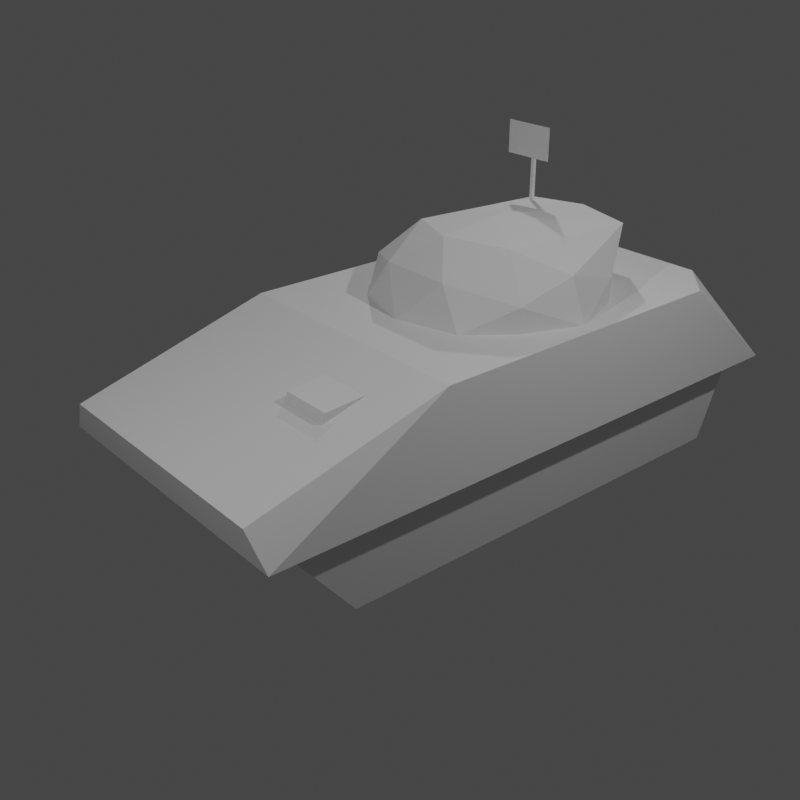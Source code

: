 # Source: mech.blend  (saved by Blender 3.3.6; exported with 4.5.12 LTS)
import bpy
from mathutils import Matrix  # noqa: F401  (used for matrix-valued properties, if any)

bpy.ops.wm.read_factory_settings(use_empty=True)
scene = bpy.context.scene
scene.name = 'Scene'

# ---- collections
col_collection = bpy.data.collections.new('Collection'); scene.collection.children.link(col_collection)
col_ant = bpy.data.collections.new('ant'); scene.collection.children.link(col_ant)

# ---- materials (node trees are filled in below, after node groups)
mat_rubber = bpy.data.materials.new('rubber')
mat_rubber.use_transparent_shadow = False
mat_camo = bpy.data.materials.new('camo')
mat_camo.use_transparent_shadow = False

# ---- material node trees

# ---- world
world_world = bpy.data.worlds.new('World'); scene.world = world_world
world_world.use_nodes = True; world_world.node_tree.nodes.clear()
_N = world_world.node_tree.nodes; _L = world_world.node_tree.links
n0 = _N.new('ShaderNodeOutputWorld'); n0.name = 'World Output'; n0.location = (300, 300)
n1 = _N.new('ShaderNodeBackground'); n1.name = 'Background'; n1.location = (10, 300)
n1.inputs[0].default_value = (0.05088, 0.05088, 0.05088, 1.0)
_L.new(n1.outputs[0], n0.inputs[0])
n0.is_active_output = True
world_world.color = (0.05088, 0.05088, 0.05088)
world_world.use_sun_shadow = False
world_world.sun_shadow_jitter_overblur = 0.0

# ---- cameras
cam_camera = bpy.data.cameras.new('Camera')
cam_camera.clip_end = 100.0
cam_camera.ortho_scale = 7.314
cam_camera_001 = bpy.data.cameras.new('Camera.001')
cam_camera_001.clip_end = 100.0
cam_camera_001.ortho_scale = 7.314

# ---- lights
light_light = bpy.data.lights.new('Light', 'POINT')
light_light.transmission_factor = 0.0
light_light.energy = 300.0
light_light.shadow_soft_size = 0.1
light_light.shadow_maximum_resolution = 0.006
light_light.use_absolute_resolution = True
light_light_001 = bpy.data.lights.new('Light.001', 'POINT')
light_light_001.transmission_factor = 0.0
light_light_001.energy = 300.0
light_light_001.shadow_soft_size = 0.1
light_light_001.shadow_maximum_resolution = 0.006
light_light_001.use_absolute_resolution = True
light_light_002 = bpy.data.lights.new('Light.002', 'POINT')
light_light_002.transmission_factor = 0.0
light_light_002.energy = 300.0
light_light_002.shadow_soft_size = 0.1
light_light_002.shadow_maximum_resolution = 0.006
light_light_002.use_absolute_resolution = True

# ---- meshes
me_ubber_mesh = bpy.data.meshes.new('ubber_mesh')
me_ubber_mesh.from_pydata([(0.7031, -3.212, 0.9081), (1.405, -2.38, -0.12), (1.405, -3.212, 0.9081), (0.7031, -2.38, -0.12), (1.405, 2.692, 0.908), (1.405, 2.25, -0.12), (0.7031, 2.692, 0.908), (0.7031, 2.25, -0.12)], [], [(0, 1, 2), (3, 1, 0), (2, 1, 4), (1, 5, 4), (4, 5, 6), (5, 7, 6), (6, 7, 3), (6, 3, 0), (3, 7, 1), (7, 5, 1)])
_uv = me_ubber_mesh.uv_layers.new(name='UVMap')
_uv.uv.foreach_set('vector', [0.0, 1.0, 1.0, 0.0, 1.0, 1.0, 0.0, 0.0, 1.0, 0.0, 0.0, 1.0, 1.0, 1.0, 1.0, 0.0, 1.0, 1.0, 1.0, 0.0, 1.0, 0.0, 1.0, 1.0, 1.0, 1.0, 1.0, 0.0, 1.0, 1.0, 1.0, 0.0, 1.0, 0.0, 1.0, 1.0, 1.0, 1.0, 1.0, 0.0, 0.0, 0.0, 1.0, 1.0, 0.0, 0.0, 0.0, 1.0, 0.0, 0.0, 1.0, 0.0, 1.0, 0.0, 1.0, 0.0, 1.0, 0.0, 1.0, 0.0])
me_ubber_mesh.materials.append(mat_rubber)
me_ubber_mesh.update()
me_amo_mesh = bpy.data.meshes.new('amo_mesh')
me_amo_mesh.from_pydata([(0.0001, -3.364, 1.049), (0.0001, -3.306, 0.7131), (1.561, -3.306, 0.7131), (1.341, -3.364, 1.049), (0.9331, 2.482, 1.591), (1.561, 2.906, 0.7129), (0.0001, 2.482, 1.591), (0.0001, 2.906, 0.7129), (0.0001, -1.349, 1.608), (0.0001, -3.364, 1.049), (1.341, -3.364, 1.049), (1.377, -1.349, 1.608), (0.0001, -3.306, 0.7131), (0.0001, -1.895, 0.713), (1.561, -3.306, 0.7131), (1.561, -1.895, 0.713), (1.377, 2.008, 1.608), (0.0001, -1.349, 1.608), (1.377, -1.349, 1.608), (0.0001, 2.008, 1.608), (1.561, 2.008, 0.713), (0.0001, 2.008, 0.713), (0.0001, 2.482, 1.591), (0.9331, 2.482, 1.591), (1.561, 2.906, 0.7129), (0.0001, 2.906, 0.7129), (-1.561, -3.306, 0.7131), (-1.341, -3.364, 1.049), (-1.561, 2.906, 0.7129), (-0.9329, 2.482, 1.591), (-1.341, -3.364, 1.049), (-1.377, -1.349, 1.608), (-1.561, -3.306, 0.7131), (-1.561, -1.895, 0.713), (-1.377, 2.008, 1.608), (-1.377, -1.349, 1.608), (-1.561, 2.008, 0.713), (-0.9329, 2.482, 1.591), (-1.561, 2.906, 0.7129)], [], [(0, 1, 2), (0, 2, 3), (4, 5, 6), (5, 7, 6), (8, 9, 10), (8, 10, 11), (12, 13, 14), (13, 15, 14), (16, 17, 18), (19, 17, 16), (20, 15, 13), (20, 13, 21), (22, 19, 16), (22, 16, 23), (24, 20, 21), (24, 21, 25), (26, 1, 0), (27, 26, 0), (6, 28, 29), (6, 7, 28), (30, 9, 8), (31, 30, 8), (32, 13, 12), (32, 33, 13), (34, 17, 19), (34, 35, 17), (13, 33, 36), (21, 13, 36), (34, 19, 22), (37, 34, 22), (21, 36, 38), (25, 21, 38)])
_uv = me_amo_mesh.uv_layers.new(name='UVMap')
_uv.uv.foreach_set('vector', [0.0, 1.0, 0.0, 0.0, 1.0, 0.0, 0.0, 1.0, 1.0, 0.0, 1.0, 1.0, 0.0, 1.0, 0.0, 0.0, 1.0, 1.0, 0.0, 0.0, 1.0, 0.0, 1.0, 1.0, 0.0, 1.0, 0.0, 0.0, 1.0, 0.0, 0.0, 1.0, 1.0, 0.0, 1.0, 1.0, 0.0, 1.0, 0.0, 0.0, 1.0, 1.0, 0.0, 0.0, 1.0, 0.0, 1.0, 1.0, 0.0, 1.0, 0.0, 1.0, 0.0, 1.0, 0.0, 1.0, 0.0, 1.0, 0.0, 1.0, 0.0, 1.0, 1.0, 0.0, 0.0, 0.0, 0.0, 1.0, 0.0, 0.0, 0.0, 1.0, 0.0, 1.0, 0.0, 1.0, 0.0, 1.0, 0.0, 1.0, 0.0, 1.0, 0.0, 1.0, 0.0, 1.0, 0.0, 1.0, 0.0, 1.0, 0.0, 1.0, 0.0, 1.0, 0.0, 1.0, 1.0, 0.0, 0.0, 0.0, 0.0, 1.0, 1.0, 1.0, 1.0, 0.0, 0.0, 1.0, 1.0, 1.0, 0.0, 0.0, 0.0, 1.0, 1.0, 1.0, 1.0, 0.0, 0.0, 0.0, 1.0, 0.0, 0.0, 0.0, 0.0, 1.0, 1.0, 1.0, 1.0, 0.0, 0.0, 1.0, 1.0, 1.0, 0.0, 0.0, 0.0, 1.0, 1.0, 1.0, 1.0, 0.0, 0.0, 0.0, 0.0, 1.0, 0.0, 1.0, 0.0, 1.0, 0.0, 1.0, 0.0, 1.0, 0.0, 1.0, 0.0, 0.0, 1.0, 0.0, 0.0, 1.0, 0.0, 1.0, 0.0, 0.0, 0.0, 1.0, 0.0, 1.0, 0.0, 1.0, 0.0, 1.0, 0.0, 1.0, 0.0, 1.0, 0.0, 1.0, 0.0, 1.0, 0.0, 1.0, 0.0, 1.0, 0.0, 1.0, 0.0, 1.0, 0.0, 1.0])
me_amo_mesh.materials.append(mat_camo)
me_amo_mesh.update()
me_amo_mesh_001 = bpy.data.meshes.new('amo_mesh.001')
me_amo_mesh_001.from_pydata([(-0.6499, -0.5914, 1.602), (0.0001, -0.7764, 1.602), (-0.3819, -0.5404, 2.017), (0.0001, -0.1894, 2.292), (0.3821, -0.5404, 2.017), (0.6511, -0.5914, 1.602), (-1.001, -0.1574, 1.867), (-1.052, 0.4606, 2.037), (-0.6189, 0.07861, 2.259), (-0.6189, 1.667, 2.191), (0.0001, 1.772, 2.223), (0.0001, 0.4606, 2.358), (0.6191, 0.07861, 2.259), (0.6191, 1.667, 2.191), (1.053, 0.4606, 2.037), (1.001, -0.1574, 1.867), (1.237, 0.4606, 1.602), (1.001, -0.1574, 1.602), (1.001, 1.08, 1.866), (0.6511, 1.514, 1.601), (1.001, 1.08, 1.601), (0.3821, 1.909, 1.948), (-0.3819, 1.909, 1.948), (-0.6499, 1.514, 1.601), (0.0001, 1.699, 1.601), (-1.237, 0.4606, 1.602), (-1.001, -0.1574, 1.602), (-1.001, 1.08, 1.866), (-1.001, 1.08, 1.601)], [], [(0, 1, 2), (3, 2, 4), (5, 4, 1), (2, 1, 4), (0, 2, 6), (7, 6, 8), (3, 8, 2), (6, 2, 8), (7, 8, 9), (10, 9, 11), (3, 11, 8), (9, 8, 11), (3, 12, 11), (10, 11, 13), (14, 13, 12), (11, 12, 13), (3, 4, 12), (14, 12, 15), (5, 15, 4), (12, 4, 15), (14, 15, 16), (5, 17, 15), (16, 15, 17), (14, 16, 18), (19, 18, 20), (18, 16, 20), (10, 13, 21), (19, 21, 18), (14, 18, 13), (21, 13, 18), (10, 21, 22), (23, 22, 24), (19, 24, 21), (22, 21, 24), (7, 25, 6), (0, 6, 26), (6, 25, 26), (7, 27, 25), (23, 28, 27), (25, 27, 28), (7, 9, 27), (23, 27, 22), (10, 22, 9), (27, 9, 22)])
_uv = me_amo_mesh_001.uv_layers.new(name='UVMap')
_uv.uv.foreach_set('vector', [0.0, 1.0, 0.0, 1.0, 0.0, 1.0, 0.0, 1.0, 0.0, 1.0, 0.0, 1.0, 0.0, 1.0, 0.0, 1.0, 0.0, 1.0, 0.0, 1.0, 0.0, 1.0, 0.0, 1.0, 0.0, 1.0, 0.0, 1.0, 0.0, 1.0, 0.0, 1.0, 0.0, 1.0, 0.0, 1.0, 0.0, 1.0, 0.0, 1.0, 0.0, 1.0, 0.0, 1.0, 0.0, 1.0, 0.0, 1.0, 0.0, 1.0, 0.0, 1.0, 0.0, 1.0, 0.0, 1.0, 0.0, 1.0, 0.0, 1.0, 0.0, 1.0, 0.0, 1.0, 0.0, 1.0, 0.0, 1.0, 0.0, 1.0, 0.0, 1.0, 0.0, 1.0, 0.0, 1.0, 0.0, 1.0, 0.0, 1.0, 0.0, 1.0, 0.0, 1.0, 0.0, 1.0, 0.0, 1.0, 0.0, 1.0, 0.0, 1.0, 0.0, 1.0, 0.0, 1.0, 0.0, 1.0, 0.0, 1.0, 0.0, 1.0, 0.0, 1.0, 0.0, 1.0, 0.0, 1.0, 0.0, 1.0, 0.0, 1.0, 0.0, 1.0, 0.0, 1.0, 0.0, 1.0, 0.0, 1.0, 0.0, 1.0, 0.0, 1.0, 0.0, 1.0, 0.0, 1.0, 0.0, 1.0, 0.0, 1.0, 0.0, 1.0, 0.0, 1.0, 0.0, 1.0, 0.0, 1.0, 0.0, 1.0, 0.0, 1.0, 0.0, 1.0, 0.0, 1.0, 0.0, 1.0, 0.0, 1.0, 0.0, 1.0, 0.0, 1.0, 0.0, 1.0, 0.0, 1.0, 0.0, 1.0, 0.0, 1.0, 0.0, 1.0, 0.0, 1.0, 0.0, 1.0, 0.0, 1.0, 0.0, 1.0, 0.0, 1.0, 0.0, 1.0, 0.0, 1.0, 0.0, 1.0, 0.0, 1.0, 0.0, 1.0, 0.0, 1.0, 0.0, 1.0, 0.0, 1.0, 0.0, 1.0, 0.0, 1.0, 0.0, 1.0, 0.0, 1.0, 0.0, 1.0, 0.0, 1.0, 0.0, 1.0, 0.0, 1.0, 0.0, 1.0, 0.0, 1.0, 0.0, 1.0, 0.0, 1.0, 0.0, 1.0, 0.0, 1.0, 0.0, 1.0, 0.0, 1.0, 0.0, 1.0, 0.0, 1.0, 0.0, 1.0, 0.0, 1.0, 0.0, 1.0, 0.0, 1.0, 0.0, 1.0, 0.0, 1.0, 0.0, 1.0, 0.0, 1.0, 0.0, 1.0, 0.0, 1.0, 0.0, 1.0, 0.0, 1.0, 0.0, 1.0, 0.0, 1.0, 0.0, 1.0, 0.0, 1.0, 0.0, 1.0, 0.0, 1.0])
me_amo_mesh_001.materials.append(mat_camo)
me_amo_mesh_001.update()
me_ubber_mesh_001 = bpy.data.meshes.new('ubber_mesh.001')
me_ubber_mesh_001.from_pydata([(-1.405, -3.212, 0.9081), (-1.405, -2.38, -0.12), (-0.7029, -3.212, 0.9081), (-0.7029, -2.38, -0.12), (-1.405, 2.692, 0.908), (-1.405, 2.25, -0.12), (-0.7029, 2.692, 0.908), (-0.7029, 2.25, -0.12)], [], [(0, 1, 2), (2, 1, 3), (4, 1, 0), (4, 5, 1), (6, 5, 4), (6, 7, 5), (3, 7, 6), (2, 3, 6), (1, 7, 3), (1, 5, 7)])
_uv = me_ubber_mesh_001.uv_layers.new(name='UVMap')
_uv.uv.foreach_set('vector', [1.0, 1.0, 1.0, 0.0, 0.0, 1.0, 0.0, 1.0, 1.0, 0.0, 0.0, 0.0, 1.0, 1.0, 1.0, 0.0, 1.0, 1.0, 1.0, 1.0, 1.0, 0.0, 1.0, 0.0, 1.0, 1.0, 1.0, 0.0, 1.0, 1.0, 1.0, 1.0, 1.0, 0.0, 1.0, 0.0, 0.0, 0.0, 1.0, 0.0, 1.0, 1.0, 0.0, 1.0, 0.0, 0.0, 1.0, 1.0, 1.0, 0.0, 1.0, 0.0, 0.0, 0.0, 1.0, 0.0, 1.0, 0.0, 1.0, 0.0])
me_ubber_mesh_001.materials.append(mat_rubber)
me_ubber_mesh_001.update()
me_amo_mesh_002 = bpy.data.meshes.new('amo_mesh.002')
me_amo_mesh_002.from_pydata([(-0.1949, 1.405, 2.687), (-0.3589, 1.466, 2.807), (-0.1949, 1.405, 3.03), (-0.3589, 1.466, 2.922), (-0.5869, 1.466, 2.807), (-0.7519, 1.405, 2.687), (-0.5869, 1.466, 2.922), (-0.7519, 1.405, 3.03), (-0.4879, 1.472, 2.154), (-0.4489, 1.472, 2.154), (-0.4879, 1.472, 2.884), (-0.4489, 1.472, 2.884), (-0.4489, 1.505, 2.154), (-0.4879, 1.505, 2.154), (-0.4489, 1.505, 2.837), (-0.4879, 1.505, 2.837), (0.8641, -2.24, 1.449), (0.8641, -2.273, 1.353), (0.8641, -1.835, 1.477), (0.3321, -2.273, 1.353), (0.3321, -2.24, 1.449), (0.3321, -1.835, 1.477)], [], [(0, 1, 2), (1, 3, 2), (4, 5, 6), (5, 7, 6), (2, 5, 0), (2, 7, 5), (6, 1, 4), (6, 3, 1), (2, 6, 7), (2, 3, 6), (1, 5, 4), (1, 0, 5), (8, 9, 10), (9, 11, 10), (12, 13, 14), (13, 15, 14), (10, 13, 8), (10, 15, 13), (14, 9, 12), (14, 11, 9), (10, 14, 15), (10, 11, 14), (9, 13, 12), (9, 8, 13), (16, 17, 18), (19, 20, 21), (16, 19, 17), (16, 20, 19), (16, 21, 20), (16, 18, 21)])
_uv = me_amo_mesh_002.uv_layers.new(name='UVMap')
_uv.uv.foreach_set('vector', [1.0, 0.0, 0.0, 0.0, 0.0, 1.0, 0.0, 0.0, 0.0, 0.0, 0.0, 1.0, 1.0, 0.0, 0.0, 0.0, 0.0, 1.0, 0.0, 0.0, 0.0, 0.0, 0.0, 1.0, 0.0, 1.0, 0.0, 0.0, 1.0, 0.0, 0.0, 1.0, 0.0, 0.0, 0.0, 0.0, 0.0, 1.0, 0.0, 0.0, 1.0, 0.0, 0.0, 1.0, 0.0, 0.0, 0.0, 0.0, 0.0, 1.0, 0.0, 1.0, 0.0, 0.0, 0.0, 1.0, 0.0, 0.0, 0.0, 1.0, 0.0, 0.0, 0.0, 0.0, 1.0, 0.0, 0.0, 0.0, 1.0, 0.0, 0.0, 0.0, 1.0, 0.0, 0.0, 0.0, 0.0, 1.0, 0.0, 0.0, 0.0, 0.0, 0.0, 1.0, 1.0, 0.0, 0.0, 0.0, 0.0, 1.0, 0.0, 0.0, 0.0, 0.0, 0.0, 1.0, 0.0, 1.0, 0.0, 0.0, 1.0, 0.0, 0.0, 1.0, 0.0, 0.0, 0.0, 0.0, 0.0, 1.0, 0.0, 0.0, 1.0, 0.0, 0.0, 1.0, 0.0, 0.0, 0.0, 0.0, 0.0, 1.0, 0.0, 1.0, 0.0, 0.0, 0.0, 1.0, 0.0, 0.0, 0.0, 1.0, 0.0, 0.0, 0.0, 0.0, 1.0, 0.0, 0.0, 0.0, 1.0, 0.0, 0.0, 0.0, 1.0, 0.0, 0.0, 0.0, 0.0, 1.0, 1.0, 0.0, 0.0, 0.0, 0.0, 1.0, 1.0, 0.0, 1.0, 0.0, 0.0, 0.0, 1.0, 0.0, 0.0, 0.0, 1.0, 0.0, 1.0, 0.0, 0.0, 1.0, 0.0, 0.0, 1.0, 0.0, 0.0, 1.0, 0.0, 1.0])
me_amo_mesh_002.materials.append(mat_camo)
me_amo_mesh_002.update()
me_amo_mesh_003 = bpy.data.meshes.new('amo_mesh.003')
me_amo_mesh_003.from_pydata([(1.341, -3.364, 1.049), (1.561, -3.306, 0.7131), (1.377, -1.349, 1.608), (1.561, -3.306, 0.7131), (1.561, -1.895, 0.713), (1.377, -1.349, 1.608), (1.377, 2.008, 1.608), (1.561, 2.008, 0.713), (1.561, 2.906, 0.7129), (0.9331, 2.482, 1.591), (1.377, 2.008, 1.608), (1.561, 2.906, 0.7129), (-1.377, -1.349, 1.608), (-1.561, -3.306, 0.7131), (-1.341, -3.364, 1.049), (-1.377, -1.349, 1.608), (-1.561, -1.895, 0.713), (-1.561, -3.306, 0.7131), (-1.377, 2.008, 1.608), (-1.561, 2.008, 0.713), (-1.561, 2.906, 0.7129), (-1.377, 2.008, 1.608), (-0.9329, 2.482, 1.591), (-1.561, 2.906, 0.7129)], [], [(0, 1, 2), (3, 4, 5), (6, 5, 4), (6, 4, 7), (8, 6, 7), (9, 10, 11), (12, 13, 14), (15, 16, 17), (16, 15, 18), (19, 16, 18), (20, 21, 22), (23, 19, 18)])
_uv = me_amo_mesh_003.uv_layers.new(name='UVMap')
_uv.uv.foreach_set('vector', [0.0, 1.0, 0.0, 0.0, 1.0, 1.0, 0.0, 0.0, 1.0, 0.0, 1.0, 1.0, 0.0, 1.0, 1.0, 1.0, 1.0, 0.0, 0.0, 1.0, 1.0, 0.0, 0.0, 1.0, 0.0, 1.0, 0.0, 1.0, 0.0, 1.0, 0.0, 1.0, 0.0, 1.0, 0.0, 1.0, 1.0, 1.0, 0.0, 0.0, 0.0, 1.0, 1.0, 1.0, 1.0, 0.0, 0.0, 0.0, 1.0, 0.0, 1.0, 1.0, 0.0, 1.0, 0.0, 1.0, 1.0, 0.0, 0.0, 1.0, 0.0, 1.0, 0.0, 1.0, 0.0, 1.0, 0.0, 1.0, 0.0, 1.0, 0.0, 1.0])
me_amo_mesh_003.materials.append(mat_camo)
me_amo_mesh_003.update()
arm_ant_md5_skeleton = bpy.data.armatures.new('ant_MD5_Skeleton')  # bones are not reproduced

# ---- objects
ob_light = bpy.data.objects.new('Light', light_light)
ob_camera = bpy.data.objects.new('Camera', cam_camera)
ob_light_001 = bpy.data.objects.new('Light.001', light_light_001)
ob_light_002 = bpy.data.objects.new('Light.002', light_light_002)
ob_camera_001 = bpy.data.objects.new('Camera.001', cam_camera_001)
ob_ant_md5_armature = bpy.data.objects.new('ant_MD5_Armature', arm_ant_md5_skeleton)
ob_ubber = bpy.data.objects.new('ubber', me_ubber_mesh)
ob_amo = bpy.data.objects.new('amo', me_amo_mesh)
ob_amo_001 = bpy.data.objects.new('amo.001', me_amo_mesh_001)
ob_ubber_001 = bpy.data.objects.new('ubber.001', me_ubber_mesh_001)
ob_amo_002 = bpy.data.objects.new('amo.002', me_amo_mesh_002)
ob_amo_003 = bpy.data.objects.new('amo.003', me_amo_mesh_003)

# ---- transforms, parenting, visibility, modifiers, constraints
ob_light.location = (4.076, 1.005, 5.904)
ob_light.rotation_euler = (0.6503, 0.05522, 1.866)
ob_light.lock_rotations_4d = False
ob_light.empty_display_type = 'ARROWS'
ob_light.color = (0.0, 0.0, 0.0, 0.0)
ob_light.lineart.crease_threshold = 0.0
ob_camera.location = (7.359, -6.926, 5.543)
ob_camera.rotation_euler = (1.109, -0.0, 0.8701)
ob_camera.lock_rotations_4d = False
ob_camera.empty_display_type = 'ARROWS'
ob_camera.color = (0.0, 0.0, 0.0, 0.0)
ob_camera.display_type = 'WIRE'
ob_camera.lineart.crease_threshold = 0.0
ob_light_001.location = (-3.259, 3.655, 5.904)
ob_light_001.rotation_euler = (0.6503, 0.05522, 1.866)
ob_light_001.lock_rotations_4d = False
ob_light_001.empty_display_type = 'ARROWS'
ob_light_001.color = (0.0, 0.0, 0.0, 0.0)
ob_light_001.lineart.crease_threshold = 0.0
ob_light_002.location = (1.169, -5.594, 5.904)
ob_light_002.rotation_euler = (0.6503, 0.05522, 1.866)
ob_light_002.lock_rotations_4d = False
ob_light_002.empty_display_type = 'ARROWS'
ob_light_002.color = (0.0, 0.0, 0.0, 0.0)
ob_light_002.lineart.crease_threshold = 0.0
ob_camera_001.location = (-3.782, -7.042, 4.958)
ob_camera_001.rotation_euler = (1.109, -0.0, -0.5518)
ob_camera_001.lock_rotations_4d = False
ob_camera_001.empty_display_type = 'ARROWS'
ob_camera_001.color = (0.0, 0.0, 0.0, 0.0)
ob_camera_001.display_type = 'WIRE'
ob_camera_001.lineart.crease_threshold = 0.0
ob_ant_md5_armature.location = (0.0, 0.0, 0.0)
ob_ant_md5_armature.show_in_front = True
ob_ubber.location = (0.0, 0.0, 0.0)
_vg = ob_ubber.vertex_groups.new(name='root')
_vg = ob_ubber.vertex_groups.new(name='hips')
_vg.add([0, 1, 2, 3, 4, 5, 6, 7], 1.0, 'REPLACE')
_vg = ob_ubber.vertex_groups.new(name='YAW')
_vg = ob_ubber.vertex_groups.new(name='BKMOUNT')
_vg = ob_ubber.vertex_groups.new(name='PITCH')
_vg = ob_ubber.vertex_groups.new(name='headtmp')
_vg = ob_ubber.vertex_groups.new(name='HEADPITCH')
_vg = ob_ubber.vertex_groups.new(name='EYE')
_vg = ob_ubber.vertex_groups.new(name='LSMOUNT')
_vg = ob_ubber.vertex_groups.new(name='la1')
_vg = ob_ubber.vertex_groups.new(name='LAMOUNT')
_vg = ob_ubber.vertex_groups.new(name='RSMOUNT')
_vg = ob_ubber.vertex_groups.new(name='ra1')
_vg = ob_ubber.vertex_groups.new(name='RAMOUNT')
_vg = ob_ubber.vertex_groups.new(name='CTMOUNT')
_m = ob_ubber.modifiers.new('ant_MD5_skeleton', 'ARMATURE')
_m.object = ob_ant_md5_armature
ob_amo.location = (0.0, 0.0, 0.0)
_vg = ob_amo.vertex_groups.new(name='root')
_vg = ob_amo.vertex_groups.new(name='hips')
_vg.add([0, 1, 2, 3, 4, 5, 6, 7, 8, 9, 10, 11, 12, 13, 14, 15, 16, 17, 18, 19, 20, 21, 22, 23, 24, 25, 26, 27, 28, 29, 30, 31, 32, 33, 34, 35, 36, 37, 38], 1.0, 'REPLACE')
_vg = ob_amo.vertex_groups.new(name='YAW')
_vg = ob_amo.vertex_groups.new(name='BKMOUNT')
_vg = ob_amo.vertex_groups.new(name='PITCH')
_vg = ob_amo.vertex_groups.new(name='headtmp')
_vg = ob_amo.vertex_groups.new(name='HEADPITCH')
_vg = ob_amo.vertex_groups.new(name='EYE')
_vg = ob_amo.vertex_groups.new(name='LSMOUNT')
_vg = ob_amo.vertex_groups.new(name='la1')
_vg = ob_amo.vertex_groups.new(name='LAMOUNT')
_vg = ob_amo.vertex_groups.new(name='RSMOUNT')
_vg = ob_amo.vertex_groups.new(name='ra1')
_vg = ob_amo.vertex_groups.new(name='RAMOUNT')
_vg = ob_amo.vertex_groups.new(name='CTMOUNT')
_m = ob_amo.modifiers.new('ant_MD5_skeleton', 'ARMATURE')
_m.object = ob_ant_md5_armature
ob_amo_001.location = (0.0, 0.0, 0.0)
_vg = ob_amo_001.vertex_groups.new(name='root')
_vg = ob_amo_001.vertex_groups.new(name='hips')
_vg = ob_amo_001.vertex_groups.new(name='YAW')
_vg.add([0, 1, 2, 3, 4, 5, 6, 7, 8, 9, 10, 11, 12, 13, 14, 15, 16, 17, 18, 19, 20, 21, 22, 23, 24, 25, 26, 27, 28], 1.0, 'REPLACE')
_vg = ob_amo_001.vertex_groups.new(name='BKMOUNT')
_vg = ob_amo_001.vertex_groups.new(name='PITCH')
_vg = ob_amo_001.vertex_groups.new(name='headtmp')
_vg = ob_amo_001.vertex_groups.new(name='HEADPITCH')
_vg = ob_amo_001.vertex_groups.new(name='EYE')
_vg = ob_amo_001.vertex_groups.new(name='LSMOUNT')
_vg = ob_amo_001.vertex_groups.new(name='la1')
_vg = ob_amo_001.vertex_groups.new(name='LAMOUNT')
_vg = ob_amo_001.vertex_groups.new(name='RSMOUNT')
_vg = ob_amo_001.vertex_groups.new(name='ra1')
_vg = ob_amo_001.vertex_groups.new(name='RAMOUNT')
_vg = ob_amo_001.vertex_groups.new(name='CTMOUNT')
_m = ob_amo_001.modifiers.new('ant_MD5_skeleton', 'ARMATURE')
_m.object = ob_ant_md5_armature
ob_ubber_001.location = (0.0, 0.0, 0.0)
_vg = ob_ubber_001.vertex_groups.new(name='root')
_vg = ob_ubber_001.vertex_groups.new(name='hips')
_vg.add([0, 1, 2, 3, 4, 5, 6, 7], 1.0, 'REPLACE')
_vg = ob_ubber_001.vertex_groups.new(name='YAW')
_vg = ob_ubber_001.vertex_groups.new(name='BKMOUNT')
_vg = ob_ubber_001.vertex_groups.new(name='PITCH')
_vg = ob_ubber_001.vertex_groups.new(name='headtmp')
_vg = ob_ubber_001.vertex_groups.new(name='HEADPITCH')
_vg = ob_ubber_001.vertex_groups.new(name='EYE')
_vg = ob_ubber_001.vertex_groups.new(name='LSMOUNT')
_vg = ob_ubber_001.vertex_groups.new(name='la1')
_vg = ob_ubber_001.vertex_groups.new(name='LAMOUNT')
_vg = ob_ubber_001.vertex_groups.new(name='RSMOUNT')
_vg = ob_ubber_001.vertex_groups.new(name='ra1')
_vg = ob_ubber_001.vertex_groups.new(name='RAMOUNT')
_vg = ob_ubber_001.vertex_groups.new(name='CTMOUNT')
_m = ob_ubber_001.modifiers.new('ant_MD5_skeleton', 'ARMATURE')
_m.object = ob_ant_md5_armature
ob_amo_002.location = (0.0, 0.0, 0.0)
_vg = ob_amo_002.vertex_groups.new(name='root')
_vg = ob_amo_002.vertex_groups.new(name='hips')
_vg.add([16, 17, 18, 19, 20, 21], 1.0, 'REPLACE')
_vg = ob_amo_002.vertex_groups.new(name='YAW')
_vg.add([0, 1, 2, 3, 4, 5, 6, 7, 8, 9, 10, 11, 12, 13, 14, 15], 1.0, 'REPLACE')
_vg = ob_amo_002.vertex_groups.new(name='BKMOUNT')
_vg = ob_amo_002.vertex_groups.new(name='PITCH')
_vg = ob_amo_002.vertex_groups.new(name='headtmp')
_vg = ob_amo_002.vertex_groups.new(name='HEADPITCH')
_vg = ob_amo_002.vertex_groups.new(name='EYE')
_vg = ob_amo_002.vertex_groups.new(name='LSMOUNT')
_vg = ob_amo_002.vertex_groups.new(name='la1')
_vg = ob_amo_002.vertex_groups.new(name='LAMOUNT')
_vg = ob_amo_002.vertex_groups.new(name='RSMOUNT')
_vg = ob_amo_002.vertex_groups.new(name='ra1')
_vg = ob_amo_002.vertex_groups.new(name='RAMOUNT')
_vg = ob_amo_002.vertex_groups.new(name='CTMOUNT')
_m = ob_amo_002.modifiers.new('ant_MD5_skeleton', 'ARMATURE')
_m.object = ob_ant_md5_armature
ob_amo_003.location = (0.0, 0.0, 0.0)
_vg = ob_amo_003.vertex_groups.new(name='root')
_vg = ob_amo_003.vertex_groups.new(name='hips')
_vg.add([0, 1, 2, 3, 4, 5, 6, 7, 8, 9, 10, 11, 12, 13, 14, 15, 16, 17, 18, 19, 20, 21, 22, 23], 1.0, 'REPLACE')
_vg = ob_amo_003.vertex_groups.new(name='YAW')
_vg = ob_amo_003.vertex_groups.new(name='BKMOUNT')
_vg = ob_amo_003.vertex_groups.new(name='PITCH')
_vg = ob_amo_003.vertex_groups.new(name='headtmp')
_vg = ob_amo_003.vertex_groups.new(name='HEADPITCH')
_vg = ob_amo_003.vertex_groups.new(name='EYE')
_vg = ob_amo_003.vertex_groups.new(name='LSMOUNT')
_vg = ob_amo_003.vertex_groups.new(name='la1')
_vg = ob_amo_003.vertex_groups.new(name='LAMOUNT')
_vg = ob_amo_003.vertex_groups.new(name='RSMOUNT')
_vg = ob_amo_003.vertex_groups.new(name='ra1')
_vg = ob_amo_003.vertex_groups.new(name='RAMOUNT')
_vg = ob_amo_003.vertex_groups.new(name='CTMOUNT')
_m = ob_amo_003.modifiers.new('ant_MD5_skeleton', 'ARMATURE')
_m.object = ob_ant_md5_armature

# ---- collection membership
col_collection.objects.link(ob_light)
col_collection.objects.link(ob_camera)
col_collection.objects.link(ob_light_001)
col_collection.objects.link(ob_light_002)
col_collection.objects.link(ob_camera_001)
col_ant.objects.link(ob_ant_md5_armature)
col_ant.objects.link(ob_ubber)
col_ant.objects.link(ob_amo)
col_ant.objects.link(ob_amo_001)
col_ant.objects.link(ob_ubber_001)
col_ant.objects.link(ob_amo_002)
col_ant.objects.link(ob_amo_003)

# ---- scene / render settings (as saved in the file)
scene.camera = ob_camera
scene.frame_start = 1; scene.frame_end = 250; scene.frame_set(1)
scene.render.engine = 'BLENDER_EEVEE_NEXT'
scene.render.resolution_x = 2048
scene.render.resolution_y = 2048
scene.render.resolution_percentage = 50
scene.cycles.sampling_pattern = 'TABULATED_SOBOL'
scene.cycles.use_light_tree = False
scene.view_settings.view_transform = 'Filmic'
bpy.context.view_layer.update()
